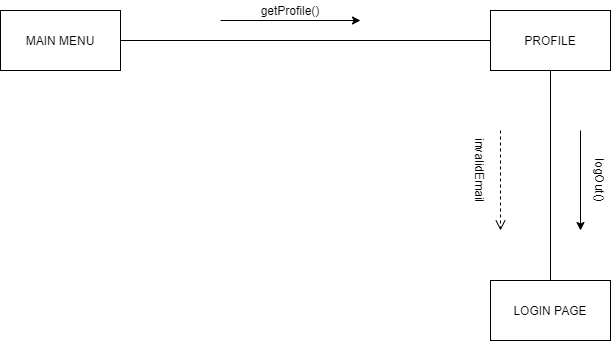

The diagram above was exported from draw.io. Its source (the exported page's mxGraphModel, read from the mxfile embedded in the PNG):
<mxGraphModel dx="868" dy="401" grid="1" gridSize="10" guides="1" tooltips="1" connect="1" arrows="1" fold="1" page="1" pageScale="1" pageWidth="850" pageHeight="1100" math="0" shadow="0">
  <root>
    <mxCell id="0" />
    <mxCell id="1" parent="0" />
    <mxCell id="NXIpFsY1P5_rztZOOsuX-1" value="MAIN MENU" style="rounded=0;whiteSpace=wrap;html=1;" vertex="1" parent="1">
      <mxGeometry x="90" y="80" width="120" height="60" as="geometry" />
    </mxCell>
    <mxCell id="NXIpFsY1P5_rztZOOsuX-2" value="PROFILE" style="rounded=0;whiteSpace=wrap;html=1;" vertex="1" parent="1">
      <mxGeometry x="580" y="80" width="120" height="60" as="geometry" />
    </mxCell>
    <mxCell id="NXIpFsY1P5_rztZOOsuX-3" value="LOGIN PAGE" style="rounded=0;whiteSpace=wrap;html=1;" vertex="1" parent="1">
      <mxGeometry x="580" y="350" width="120" height="60" as="geometry" />
    </mxCell>
    <mxCell id="NXIpFsY1P5_rztZOOsuX-4" value="" style="endArrow=none;html=1;exitX=1;exitY=0.5;exitDx=0;exitDy=0;entryX=0;entryY=0.5;entryDx=0;entryDy=0;" edge="1" parent="1" source="NXIpFsY1P5_rztZOOsuX-1" target="NXIpFsY1P5_rztZOOsuX-2">
      <mxGeometry width="50" height="50" relative="1" as="geometry">
        <mxPoint x="350" y="150" as="sourcePoint" />
        <mxPoint x="400" y="100" as="targetPoint" />
      </mxGeometry>
    </mxCell>
    <mxCell id="NXIpFsY1P5_rztZOOsuX-5" value="" style="endArrow=none;html=1;entryX=0.5;entryY=1;entryDx=0;entryDy=0;exitX=0.5;exitY=0;exitDx=0;exitDy=0;" edge="1" parent="1" source="NXIpFsY1P5_rztZOOsuX-3" target="NXIpFsY1P5_rztZOOsuX-2">
      <mxGeometry width="50" height="50" relative="1" as="geometry">
        <mxPoint x="620" y="280" as="sourcePoint" />
        <mxPoint x="670" y="230" as="targetPoint" />
      </mxGeometry>
    </mxCell>
    <mxCell id="NXIpFsY1P5_rztZOOsuX-6" value="" style="endArrow=classic;html=1;" edge="1" parent="1">
      <mxGeometry width="50" height="50" relative="1" as="geometry">
        <mxPoint x="310" y="90" as="sourcePoint" />
        <mxPoint x="450" y="90" as="targetPoint" />
      </mxGeometry>
    </mxCell>
    <mxCell id="NXIpFsY1P5_rztZOOsuX-7" value="" style="endArrow=classic;html=1;" edge="1" parent="1">
      <mxGeometry width="50" height="50" relative="1" as="geometry">
        <mxPoint x="670" y="200" as="sourcePoint" />
        <mxPoint x="670" y="300" as="targetPoint" />
      </mxGeometry>
    </mxCell>
    <mxCell id="NXIpFsY1P5_rztZOOsuX-8" value="" style="html=1;verticalAlign=bottom;endArrow=open;dashed=1;endSize=8;" edge="1" parent="1">
      <mxGeometry relative="1" as="geometry">
        <mxPoint x="590" y="200" as="sourcePoint" />
        <mxPoint x="590" y="300" as="targetPoint" />
      </mxGeometry>
    </mxCell>
    <mxCell id="NXIpFsY1P5_rztZOOsuX-9" value="getProfile()" style="text;html=1;strokeColor=none;fillColor=none;align=center;verticalAlign=middle;whiteSpace=wrap;rounded=0;" vertex="1" parent="1">
      <mxGeometry x="360" y="70" width="40" height="20" as="geometry" />
    </mxCell>
    <mxCell id="NXIpFsY1P5_rztZOOsuX-10" value="invalidEmail" style="text;html=1;strokeColor=none;fillColor=none;align=center;verticalAlign=middle;whiteSpace=wrap;rounded=0;rotation=90;" vertex="1" parent="1">
      <mxGeometry x="550" y="230" width="40" height="20" as="geometry" />
    </mxCell>
    <mxCell id="NXIpFsY1P5_rztZOOsuX-11" value="logOut()" style="text;html=1;strokeColor=none;fillColor=none;align=center;verticalAlign=middle;whiteSpace=wrap;rounded=0;rotation=90;" vertex="1" parent="1">
      <mxGeometry x="670" y="240" width="40" height="20" as="geometry" />
    </mxCell>
  </root>
</mxGraphModel>